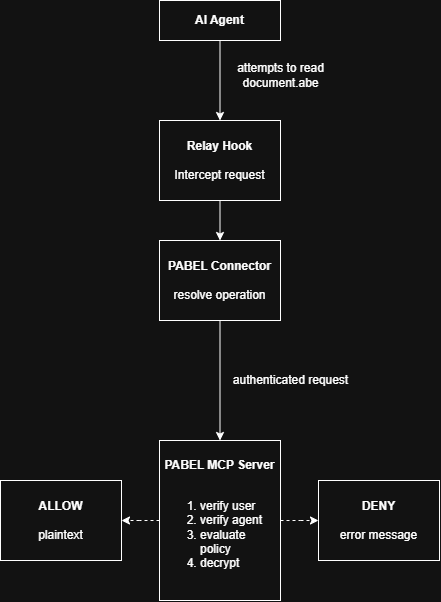

The diagram above was exported from draw.io. Its source (the exported page's mxGraphModel, read from the mxfile embedded in the PNG):
<mxGraphModel dx="774" dy="564" grid="1" gridSize="10" guides="1" tooltips="1" connect="1" arrows="1" fold="1" page="1" pageScale="1" pageWidth="827" pageHeight="1169" math="0" shadow="0">
  <root>
    <mxCell id="0" />
    <mxCell id="1" parent="0" />
    <mxCell id="jNpa23o45t9Obwee-gh7-5" edge="1" parent="1" source="jNpa23o45t9Obwee-gh7-1" style="edgeStyle=orthogonalEdgeStyle;rounded=0;orthogonalLoop=1;jettySize=auto;html=1;entryX=0.5;entryY=0;entryDx=0;entryDy=0;" target="jNpa23o45t9Obwee-gh7-4">
      <mxGeometry relative="1" as="geometry" />
    </mxCell>
    <mxCell id="jNpa23o45t9Obwee-gh7-1" parent="1" style="html=1;whiteSpace=wrap;" value="&lt;b&gt;AI Agent&lt;/b&gt;" vertex="1">
      <mxGeometry height="40" width="121" x="359" y="40" as="geometry" />
    </mxCell>
    <mxCell id="jNpa23o45t9Obwee-gh7-8" edge="1" parent="1" source="jNpa23o45t9Obwee-gh7-4" style="edgeStyle=orthogonalEdgeStyle;rounded=0;orthogonalLoop=1;jettySize=auto;html=1;entryX=0.5;entryY=0;entryDx=0;entryDy=0;" target="jNpa23o45t9Obwee-gh7-7">
      <mxGeometry relative="1" as="geometry" />
    </mxCell>
    <mxCell id="jNpa23o45t9Obwee-gh7-4" parent="1" style="html=1;whiteSpace=wrap;" value="&lt;b&gt;Relay Hook&lt;/b&gt;&lt;div&gt;&lt;br&gt;&lt;/div&gt;&lt;div&gt;Intercept request&lt;/div&gt;" vertex="1">
      <mxGeometry height="80" width="121" x="359" y="160" as="geometry" />
    </mxCell>
    <mxCell id="jNpa23o45t9Obwee-gh7-6" parent="1" style="text;html=1;whiteSpace=wrap;strokeColor=none;fillColor=none;align=center;verticalAlign=middle;rounded=0;" value="attempts to read document.abe" vertex="1">
      <mxGeometry height="30" width="121" x="420" y="100" as="geometry" />
    </mxCell>
    <mxCell id="jNpa23o45t9Obwee-gh7-10" edge="1" parent="1" source="jNpa23o45t9Obwee-gh7-7" style="edgeStyle=orthogonalEdgeStyle;rounded=0;orthogonalLoop=1;jettySize=auto;html=1;entryX=0.5;entryY=0;entryDx=0;entryDy=0;" target="jNpa23o45t9Obwee-gh7-9">
      <mxGeometry relative="1" as="geometry" />
    </mxCell>
    <mxCell id="jNpa23o45t9Obwee-gh7-7" parent="1" style="html=1;whiteSpace=wrap;" value="&lt;b&gt;PABEL Connector&lt;/b&gt;&lt;div&gt;&lt;b&gt;&lt;br&gt;&lt;/b&gt;&lt;/div&gt;&lt;div&gt;resolve operation&lt;/div&gt;" vertex="1">
      <mxGeometry height="80" width="121" x="359" y="280" as="geometry" />
    </mxCell>
    <mxCell id="jNpa23o45t9Obwee-gh7-15" edge="1" parent="1" source="jNpa23o45t9Obwee-gh7-9" style="edgeStyle=orthogonalEdgeStyle;rounded=0;orthogonalLoop=1;jettySize=auto;html=1;entryX=0;entryY=0.5;entryDx=0;entryDy=0;dashed=1;strokeWidth=1;" target="jNpa23o45t9Obwee-gh7-13">
      <mxGeometry relative="1" as="geometry" />
    </mxCell>
    <mxCell id="jNpa23o45t9Obwee-gh7-16" edge="1" parent="1" source="jNpa23o45t9Obwee-gh7-9" style="edgeStyle=orthogonalEdgeStyle;rounded=0;orthogonalLoop=1;jettySize=auto;html=1;entryX=1;entryY=0.5;entryDx=0;entryDy=0;dashed=1;" target="jNpa23o45t9Obwee-gh7-14">
      <mxGeometry relative="1" as="geometry" />
    </mxCell>
    <mxCell id="jNpa23o45t9Obwee-gh7-9" parent="1" style="html=1;whiteSpace=wrap;" value="&lt;b&gt;PABEL MCP Server&lt;/b&gt;&lt;div&gt;&lt;b&gt;&lt;br&gt;&lt;/b&gt;&lt;/div&gt;&lt;div&gt;&lt;ol&gt;&lt;li style=&quot;text-align: left;&quot;&gt;verify user&lt;/li&gt;&lt;li style=&quot;text-align: left;&quot;&gt;verify agent&lt;/li&gt;&lt;li style=&quot;text-align: left;&quot;&gt;evaluate policy&lt;/li&gt;&lt;li style=&quot;text-align: left;&quot;&gt;decrypt&lt;/li&gt;&lt;/ol&gt;&lt;/div&gt;" vertex="1">
      <mxGeometry height="160" width="121" x="359" y="480" as="geometry" />
    </mxCell>
    <mxCell id="jNpa23o45t9Obwee-gh7-11" parent="1" style="text;html=1;whiteSpace=wrap;strokeColor=none;fillColor=none;align=center;verticalAlign=middle;rounded=0;" value="authenticated request" vertex="1">
      <mxGeometry height="30" width="121" x="430" y="405" as="geometry" />
    </mxCell>
    <mxCell id="jNpa23o45t9Obwee-gh7-13" parent="1" style="html=1;whiteSpace=wrap;" value="&lt;b&gt;DENY&lt;/b&gt;&lt;div&gt;&lt;br&gt;&lt;/div&gt;&lt;div&gt;error message&lt;/div&gt;" vertex="1">
      <mxGeometry height="80" width="121" x="518" y="520" as="geometry" />
    </mxCell>
    <mxCell id="jNpa23o45t9Obwee-gh7-14" parent="1" style="html=1;whiteSpace=wrap;" value="&lt;b&gt;ALLOW&lt;/b&gt;&lt;div&gt;&lt;br&gt;&lt;/div&gt;&lt;div&gt;plaintext&lt;/div&gt;" vertex="1">
      <mxGeometry height="80" width="121" x="200" y="520" as="geometry" />
    </mxCell>
  </root>
</mxGraphModel>